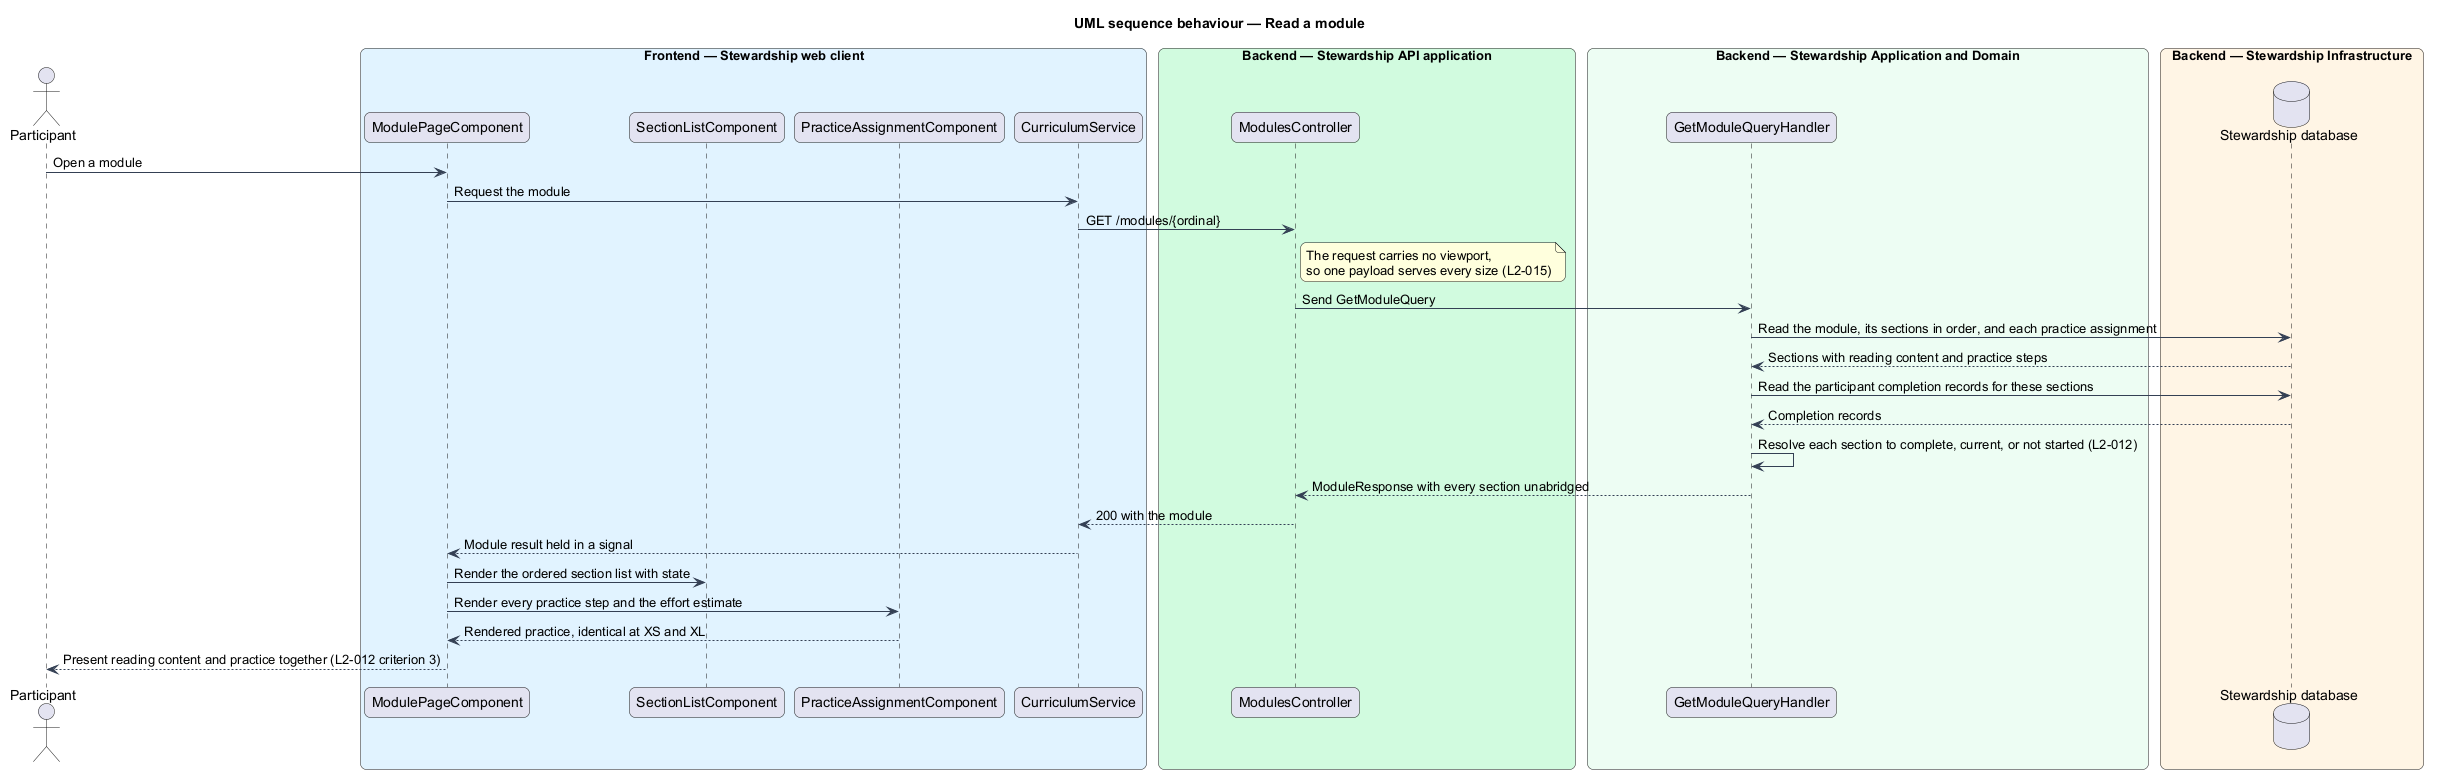

The diagram above was rendered by PlantUML. Its source (embedded in the PNG):
@startuml
title UML sequence behaviour — Read a module
skinparam backgroundColor #FFFFFF
skinparam shadowing false
skinparam roundcorner 12
skinparam defaultFontName Arial
skinparam ArrowColor #344054
skinparam rectangle {
  BorderColor #344054
  FontColor #101828
}
skinparam package {
  BorderColor #667085
  FontColor #101828
  BackgroundColor #F9FAFB
}
actor "Participant" as actor
box "Frontend — Stewardship web client" #E0F2FE
  participant "ModulePageComponent" as page
  participant "SectionListComponent" as nav
  participant "PracticeAssignmentComponent" as practice
  participant "CurriculumService" as client
end box
box "Backend — Stewardship API application" #D1FADF
  participant "ModulesController" as controller
end box
box "Backend — Stewardship Application and Domain" #ECFDF3
  participant "GetModuleQueryHandler" as handler
end box
box "Backend — Stewardship Infrastructure" #FFF4E5
  database "Stewardship database" as db
end box

actor -> page : Open a module
page -> client : Request the module
client -> controller : GET /modules/{ordinal}
note right of controller : The request carries no viewport,\nso one payload serves every size (L2-015)
controller -> handler : Send GetModuleQuery
handler -> db : Read the module, its sections in order, and each practice assignment
db --> handler : Sections with reading content and practice steps
handler -> db : Read the participant completion records for these sections
db --> handler : Completion records
handler -> handler : Resolve each section to complete, current, or not started (L2-012)
handler --> controller : ModuleResponse with every section unabridged
controller --> client : 200 with the module
client --> page : Module result held in a signal
page -> nav : Render the ordered section list with state
page -> practice : Render every practice step and the effort estimate
practice --> page : Rendered practice, identical at XS and XL
page --> actor : Present reading content and practice together (L2-012 criterion 3)
@enduml